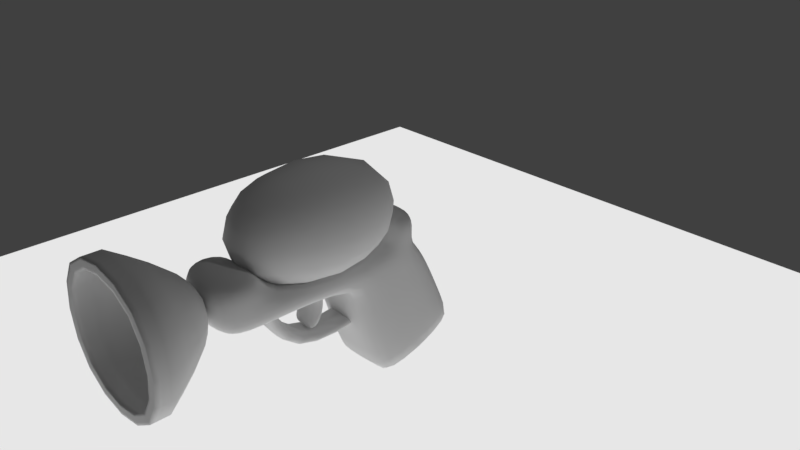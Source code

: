 # Source: Guns.blend  (saved by Blender 2.78.0; exported with 4.5.12 LTS)
import bpy
from mathutils import Matrix  # noqa: F401  (used for matrix-valued properties, if any)

bpy.ops.wm.read_factory_settings(use_empty=True)
scene = bpy.context.scene
scene.name = 'Scene'

# ---- collections
col_collection_1 = bpy.data.collections.new('Collection 1'); scene.collection.children.link(col_collection_1)

# ---- materials (node trees are filled in below, after node groups)
mat_material_001 = bpy.data.materials.new('Material.001')
mat_material_001.alpha_threshold = 0.0
mat_material_001.roughness = 0.5
mat_material = bpy.data.materials.new('Material')
mat_material.alpha_threshold = 0.0
mat_material.roughness = 0.5
mat_material.line_color = (0.0, 0.0, 0.0, 1.0)

# ---- material node trees
mat_material_001.use_nodes = True; mat_material_001.node_tree.nodes.clear()
_N = mat_material_001.node_tree.nodes; _L = mat_material_001.node_tree.links
n0 = _N.new('ShaderNodeOutputMaterial'); n0.name = 'Material Output'; n0.location = (300, 300)
n1 = _N.new('ShaderNodeEmission'); n1.name = 'Emission'; n1.location = (10, 300)
n1.inputs[0].default_value = (0.8, 0.8, 0.8, 1.0)
_L.new(n1.outputs[0], n0.inputs[0])
n0.is_active_output = True

# ---- world
world_world = bpy.data.worlds.new('World'); scene.world = world_world
world_world.color = (0.05088, 0.05088, 0.05088)
world_world.use_sun_shadow = False
world_world.sun_shadow_jitter_overblur = 0.0
world_world.cycles.sampling_method = 'MANUAL'

# ---- cameras
cam_camera = bpy.data.cameras.new('Camera')
cam_camera.clip_end = 100.0
cam_camera.lens = 35.0
cam_camera.sensor_width = 32.0
cam_camera.sensor_height = 18.0
cam_camera.ortho_scale = 7.314
cam_camera.dof.focus_distance = 0.0

# ---- lights
light_lamp = bpy.data.lights.new('Lamp', 'POINT')
light_lamp.transmission_factor = 0.0
light_lamp.cutoff_distance = 30.0
light_lamp.energy = 100.0
light_lamp.shadow_buffer_clip_start = 1.001
light_lamp.shadow_soft_size = 0.1
light_lamp.shadow_maximum_resolution = 0.006
light_lamp.use_absolute_resolution = True

# ---- meshes
me_plane = bpy.data.meshes.new('Plane')
me_plane.from_pydata([(-9.4, -9.4, 0.0), (9.4, -9.4, 0.0), (-9.4, 9.4, 0.0), (9.4, 9.4, 0.0)], [], [(0, 1, 3, 2)])
me_plane.materials.append(mat_material_001)
me_plane.use_remesh_preserve_volume = False
me_plane.use_remesh_preserve_attributes = False
me_plane.use_mirror_vertex_groups = False
me_plane.update()
me_cube_002 = bpy.data.meshes.new('Cube.002')
me_cube_002.from_pydata([(-0.8594, -0.825, -0.8594), (-0.8594, -0.825, 0.8594), (-0.3632, 0.08305, -0.3632), (-0.3632, 0.08305, 0.3632), (0.8594, -0.825, -0.8594), (0.8594, -0.825, 0.8594), (0.3632, 0.08305, -0.3632), (0.3632, 0.08305, 0.3632), (-1.0, -0.825, -1.0), (-1.0, -0.825, 1.0), (1.0, -0.825, 1.0), (1.0, -0.825, -1.0), (-0.289, -0.1022, -0.289), (-0.289, -0.1022, 0.289), (0.289, -0.1022, 0.289), (0.289, -0.1022, -0.289), (-1.0, -1.064, -1.0), (-1.0, -1.064, 1.0), (1.0, -1.064, 1.0), (1.0, -1.064, -1.0), (-0.8594, -1.064, -0.8594), (-0.8594, -1.064, 0.8594), (0.8594, -1.064, 0.8594), (0.8594, -1.064, -0.8594)], [], [(8, 9, 3, 2), (2, 3, 7, 6), (6, 7, 10, 11), (5, 1, 13, 14), (2, 6, 11, 8), (7, 3, 9, 10), (11, 10, 18, 19), (10, 9, 17, 18), (5, 4, 23, 22), (1, 5, 22, 21), (15, 14, 13, 12), (4, 5, 14, 15), (0, 4, 15, 12), (1, 0, 12, 13), (20, 21, 17, 16), (22, 23, 19, 18), (23, 20, 16, 19), (21, 22, 18, 17), (4, 0, 20, 23), (0, 1, 21, 20), (9, 8, 16, 17), (8, 11, 19, 16)])
me_cube_002.polygons.foreach_set('use_smooth', [True] * 22)
_k = {(8, 9): 1.0, (10, 11): 1.0, (8, 11): 1.0, (9, 10): 1.0, (0, 1): 1.0, (4, 5): 1.0, (0, 4): 1.0, (1, 5): 1.0, (12, 13): 1.0, (14, 15): 1.0, (12, 15): 1.0, (13, 14): 1.0, (16, 17): 1.0, (18, 19): 1.0, (16, 19): 1.0, (17, 18): 1.0, (20, 21): 1.0, (22, 23): 1.0, (20, 23): 1.0, (21, 22): 1.0}
me_cube_002.attributes.new('crease_edge', 'FLOAT', 'EDGE').data.foreach_set('value', [_k.get((min(e.vertices), max(e.vertices)), 0.0) for e in me_cube_002.edges])
me_cube_002.use_remesh_preserve_volume = False
me_cube_002.use_remesh_preserve_attributes = False
me_cube_002.use_mirror_vertex_groups = False
me_cube_002.update()
me_cube_001 = bpy.data.meshes.new('Cube.001')
me_cube_001.from_pydata([(0.503, -1.671, 0.1745), (0.503, 0.6388, 0.0553), (0.503, -1.18, -1.176), (0.503, 0.6388, -0.536), (0.503, -0.0798, 0.6808), (0.503, 0.02071, -0.607), (0.503, -0.4682, -0.8638), (0.503, -0.714, 0.5301), (0.503, -0.0798, 2.481), (0.503, 0.6388, 2.481), (0.503, 0.6388, 1.831), (0.503, -0.0798, 1.831), (0.2117, -0.9443, 1.467), (0.2117, 0.172, 1.882), (0.2117, -0.804, 1.379), (0.2117, 0.2784, 1.755), (0.2117, -0.7259, 0.08345), (0.2117, -0.5856, -0.004426), (0.503, 0.2817, 0.04593), (0.503, 0.2431, -0.3609), (0.503, 0.2795, 2.481), (0.503, 0.2795, 1.831), (0.503, -0.607, -0.1301), (0.503, -1.434, -0.4762), (0.503, -0.03514, -0.01718), (7.622e-09, 0.6388, 0.0553), (1.187e-07, -1.18, -1.176), (0.0, 0.6388, -0.536), (0.0, 0.02071, -0.607), (1.724e-07, -0.4682, -0.8638), (0.0, 0.2431, -0.3609), (-4.432e-07, -0.9443, 1.467), (-3.489e-07, 0.172, 1.882), (-4.126e-07, -0.804, 1.379), (-3.176e-07, 0.2784, 1.755), (-7.149e-08, -0.7259, 0.08345), (-4.549e-08, -0.5856, -0.004426), (-2.033e-07, -1.671, 0.1745), (-1.618e-07, -0.0798, 0.6808), (-1.076e-07, -0.714, 0.5301), (0.0, 0.6388, 2.481), (0.0, -0.0798, 2.481), (-3.986e-07, 0.6388, 1.831), (-3.759e-07, -0.0798, 1.831), (0.0, 0.2795, 2.481), (0.503, 0.2795, 0.6682), (0.2117, -0.06508, 1.057), (0.2117, -0.03895, 0.9163), (0.0, -0.06508, 1.057), (0.0, -0.03895, 0.9163), (0.2117, -0.3502, 1.004), (0.2117, -0.3241, 0.8633), (0.0, -0.3502, 1.004), (0.0, -0.3241, 0.8633), (0.2117, -0.5685, 1.152), (0.2117, -0.6517, 1.036), (0.0, -0.5685, 1.152), (0.0, -0.6517, 1.036), (0.0, 0.2817, 0.04593), (0.0, 0.2795, 1.831), (0.0, 0.2795, 0.6682)], [], [(21, 10, 9, 20), (30, 27, 3, 19), (19, 3, 1, 18), (27, 25, 1, 3), (6, 5, 24, 22), (29, 28, 5, 6), (26, 29, 6, 2), (2, 6, 22, 23), (43, 11, 8, 41), (38, 4, 11, 43), (31, 32, 13, 12), (33, 14, 15, 34), (12, 13, 15, 14), (12, 14, 17, 16), (31, 12, 16, 35), (5, 19, 18, 24), (28, 30, 19, 5), (11, 21, 20, 8), (22, 24, 4, 7), (23, 22, 7, 0), (14, 33, 36, 17), (8, 20, 44, 41), (10, 42, 40, 9), (20, 9, 40, 44), (0, 7, 39, 37), (7, 4, 38, 39), (37, 26, 2, 23, 0), (45, 21, 11, 4), (24, 18, 45, 4), (51, 50, 54, 55), (49, 47, 51, 53), (47, 46, 50, 51), (46, 48, 52, 50), (54, 56, 57, 55), (50, 52, 56, 54), (53, 51, 55, 57), (45, 18, 58, 60), (21, 45, 60, 59), (18, 1, 25, 58), (10, 21, 59, 42)])
me_cube_001.polygons.foreach_set('use_smooth', [True] * 40)
_k = {(0, 37): 0.36078, (2, 23): 0.36078, (0, 23): 0.36078, (2, 26): 0.36078, (4, 38): 1.0}
me_cube_001.attributes.new('crease_edge', 'FLOAT', 'EDGE').data.foreach_set('value', [_k.get((min(e.vertices), max(e.vertices)), 0.0) for e in me_cube_001.edges])
me_cube_001.use_remesh_preserve_volume = False
me_cube_001.use_remesh_preserve_attributes = False
me_cube_001.use_mirror_vertex_groups = False
me_cube_001.update()
me_cube = bpy.data.meshes.new('Cube')
me_cube.from_pydata([(-0.8483, 0.8483, -1.357), (-0.8483, -0.8483, -1.357), (-0.8483, -0.8483, 1.357), (-0.8483, 0.8483, 1.357), (0.8483, 0.8483, -1.357), (0.8483, -0.8483, -1.357), (0.8483, -0.8483, 1.357), (0.8483, 0.8483, 1.357), (-0.7635, 0.7635, -1.222), (-0.7635, -0.7635, -1.222), (-0.7635, -0.7635, 1.222), (-0.7635, 0.7635, 1.222), (0.7635, 0.7635, -1.222), (0.7635, -0.7635, -1.222), (0.7635, -0.7635, 1.222), (0.7635, 0.7635, 1.222)], [], [(0, 1, 2, 3), (4, 7, 6, 5), (0, 4, 5, 1), (1, 5, 6, 2), (2, 6, 7, 3), (4, 0, 3, 7), (8, 9, 10, 11), (12, 15, 14, 13), (8, 12, 13, 9), (9, 13, 14, 10), (10, 14, 15, 11), (12, 8, 11, 15)])
me_cube.polygons.foreach_set('use_smooth', [True] * 12)
me_cube.materials.append(mat_material)
me_cube.use_remesh_preserve_volume = False
me_cube.use_remesh_preserve_attributes = False
me_cube.use_mirror_vertex_groups = False
me_cube.update()

# ---- objects
ob_plane = bpy.data.objects.new('Plane', me_plane)
ob_cube_002 = bpy.data.objects.new('Cube.002', me_cube_002)
ob_cube_001 = bpy.data.objects.new('Cube.001', me_cube_001)
ob_cube = bpy.data.objects.new('Cube', me_cube)
ob_lamp = bpy.data.objects.new('Lamp', light_lamp)
ob_camera = bpy.data.objects.new('Camera', cam_camera)

# ---- transforms, parenting, visibility, modifiers, constraints
ob_plane.location = (0.0, 0.0, -3.123)
ob_plane.lineart.crease_threshold = 0.0
ob_cube_002.location = (3.333e-07, -2.481, 0.2795)
ob_cube_002.lineart.crease_threshold = 0.0
_m = ob_cube_002.modifiers.new('Subsurf', 'SUBSURF')
_m.uv_smooth = 'PRESERVE_CORNERS'
_m.quality = 2
_m.levels = 2
_m.show_only_control_edges = False
ob_cube_001.location = (0.0, 0.0, 0.0)
ob_cube_001.rotation_euler = (1.571, -2.132e-14, 1.344e-07)
ob_cube_001.show_axis = True
ob_cube_001.lineart.crease_threshold = 0.0
_m = ob_cube_001.modifiers.new('Subsurf', 'SUBSURF')
_m.uv_smooth = 'PRESERVE_CORNERS'
_m.quality = 2
_m.levels = 2
_m.show_only_control_edges = False
_m = ob_cube_001.modifiers.new('Mirror', 'MIRROR')
_m.use_clip = True
_m.merge_threshold = 0.1443
ob_cube.location = (3.625e-09, -0.8884, 0.7991)
ob_cube.rotation_euler = (1.571, 2.22e-16, 2.22e-16)
ob_cube.lock_rotations_4d = False
ob_cube.empty_display_type = 'ARROWS'
ob_cube.show_axis = True
ob_cube.lineart.crease_threshold = 0.0
_m = ob_cube.modifiers.new('Subsurf', 'SUBSURF')
_m.uv_smooth = 'PRESERVE_CORNERS'
_m.quality = 2
_m.levels = 3
_m.show_only_control_edges = False
ob_lamp.location = (4.076, 1.005, 5.904)
ob_lamp.rotation_euler = (0.6503, 0.05522, 1.866)
ob_lamp.lock_rotations_4d = False
ob_lamp.empty_display_type = 'ARROWS'
ob_lamp.color = (0.0, 0.0, 0.0, 0.0)
ob_lamp.lineart.crease_threshold = 0.0
ob_camera.location = (7.481, -6.508, 5.344)
ob_camera.rotation_euler = (1.109, 0.0, 0.8149)
ob_camera.lock_rotations_4d = False
ob_camera.empty_display_type = 'ARROWS'
ob_camera.color = (0.0, 0.0, 0.0, 0.0)
ob_camera.display_type = 'WIRE'
ob_camera.lineart.crease_threshold = 0.0

# ---- collection membership
col_collection_1.objects.link(ob_plane)
col_collection_1.objects.link(ob_cube_002)
col_collection_1.objects.link(ob_cube_001)
col_collection_1.objects.link(ob_cube)
col_collection_1.objects.link(ob_lamp)
col_collection_1.objects.link(ob_camera)

# ---- scene / render settings (as saved in the file)
scene.camera = ob_camera
scene.frame_start = 1; scene.frame_end = 250; scene.frame_set(1)
scene.render.engine = 'CYCLES'
scene.render.resolution_percentage = 50
scene.render.dither_intensity = 0.0
scene.cycles.use_denoising = False
scene.cycles.samples = 128
scene.cycles.sampling_pattern = 'TABULATED_SOBOL'
scene.cycles.light_sampling_threshold = 0.0
scene.cycles.use_adaptive_sampling = False
scene.cycles.use_light_tree = False
scene.cycles.blur_glossy = 0.0
scene.cycles.sample_clamp_indirect = 0.0
scene.view_settings.view_transform = 'Standard'
bpy.context.view_layer.update()
